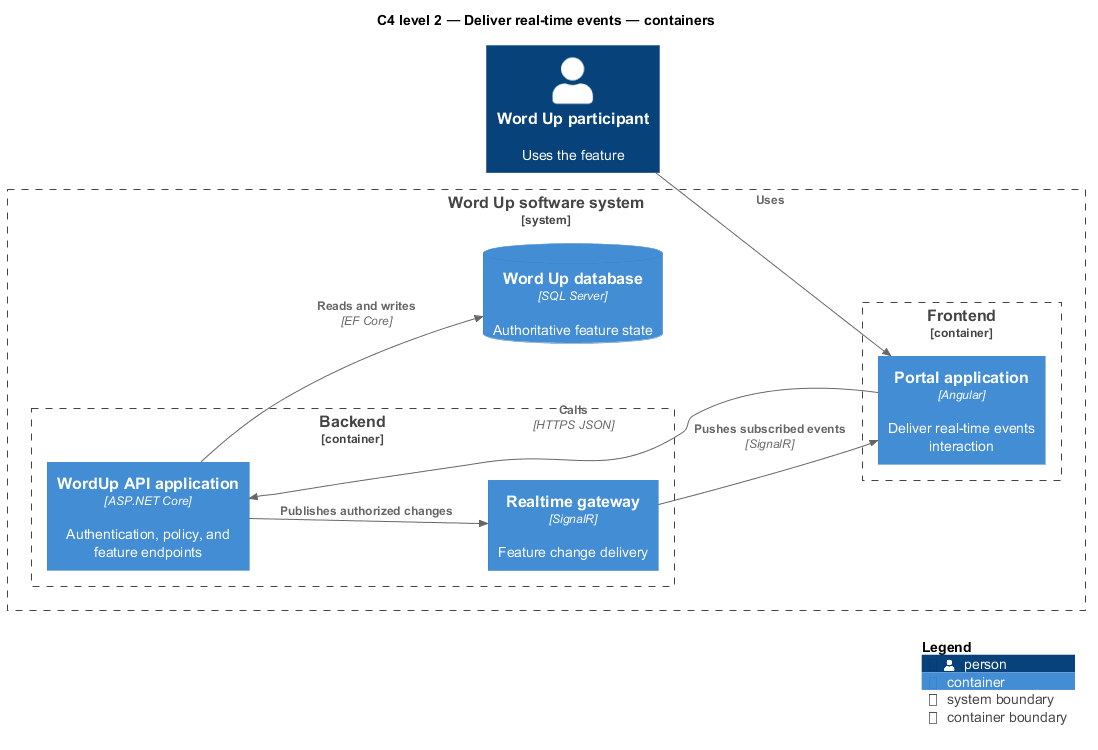

The diagram above was rendered by PlantUML. Its source (embedded in the PNG):
@startuml
!include <C4/C4_Component>
LAYOUT_LEFT_RIGHT()
title C4 level 2 — Deliver real-time events — containers
Person(primary, "Word Up participant", "Uses the feature")
System_Boundary(wordup, "Word Up software system") {
  Container_Boundary(frontend, "Frontend") {
    Container(app1, "Portal application", "Angular", "Deliver real-time events interaction")
  }
  Container_Boundary(backend, "Backend") {
    Container(api, "WordUp API application", "ASP.NET Core", "Authentication, policy, and feature endpoints")
    Container(realtime, "Realtime gateway", "SignalR", "Feature change delivery")
  }
  ContainerDb(db, "Word Up database", "SQL Server", "Authoritative feature state")
}
Rel(primary, app1, "Uses")
Rel(app1, api, "Calls", "HTTPS JSON")
Rel(api, db, "Reads and writes", "EF Core")
Rel(api, realtime, "Publishes authorized changes")
Rel(realtime, app1, "Pushes subscribed events", "SignalR")
SHOW_LEGEND()
@enduml